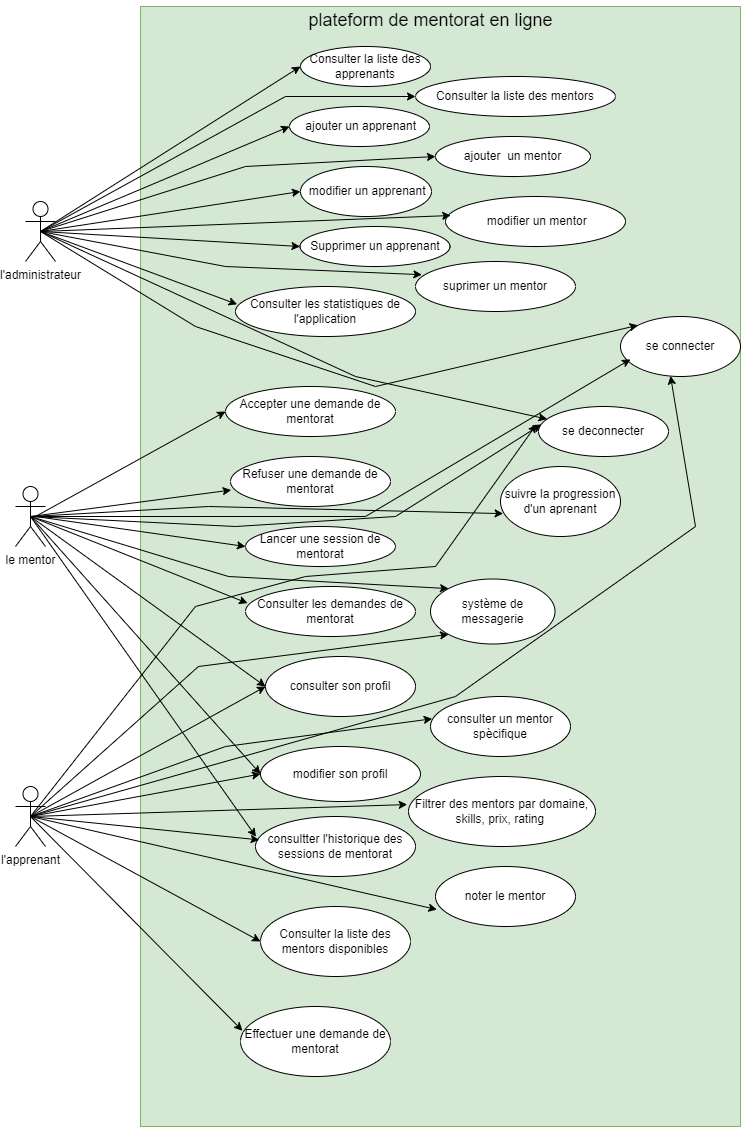

The diagram above was exported from draw.io. Its source (the exported page's mxGraphModel, read from the mxfile embedded in the PNG):
<mxGraphModel dx="1167" dy="646" grid="1" gridSize="10" guides="1" tooltips="1" connect="1" arrows="1" fold="1" page="1" pageScale="1" pageWidth="827" pageHeight="1169" math="0" shadow="0">
  <root>
    <mxCell id="0" />
    <mxCell id="1" parent="0" />
    <mxCell id="rDJzcVPkQI76H2yhka2_-2" value="l'administrateur" style="shape=umlActor;verticalLabelPosition=bottom;verticalAlign=top;html=1;outlineConnect=0;" parent="1" vertex="1">
      <mxGeometry x="67" y="225" width="30" height="60" as="geometry" />
    </mxCell>
    <mxCell id="rDJzcVPkQI76H2yhka2_-3" value="le mentor" style="shape=umlActor;verticalLabelPosition=bottom;verticalAlign=top;html=1;outlineConnect=0;" parent="1" vertex="1">
      <mxGeometry x="57" y="510" width="30" height="60" as="geometry" />
    </mxCell>
    <mxCell id="rDJzcVPkQI76H2yhka2_-4" value="l'apprenant" style="shape=umlActor;verticalLabelPosition=bottom;verticalAlign=top;html=1;outlineConnect=0;" parent="1" vertex="1">
      <mxGeometry x="57" y="810" width="30" height="60" as="geometry" />
    </mxCell>
    <mxCell id="rDJzcVPkQI76H2yhka2_-9" value="" style="rounded=0;whiteSpace=wrap;html=1;fillColor=#d5e8d4;strokeColor=#82b366;" parent="1" vertex="1">
      <mxGeometry x="182" y="30" width="600" height="1120" as="geometry" />
    </mxCell>
    <mxCell id="rDJzcVPkQI76H2yhka2_-8" value="&lt;font style=&quot;font-size: 18px;&quot;&gt;plateform de mentorat en ligne&lt;/font&gt;" style="text;html=1;align=center;verticalAlign=middle;resizable=0;points=[];autosize=1;strokeColor=none;fillColor=none;" parent="1" vertex="1">
      <mxGeometry x="337" y="24" width="270" height="40" as="geometry" />
    </mxCell>
    <mxCell id="rDJzcVPkQI76H2yhka2_-14" value="consulter son profil" style="ellipse;whiteSpace=wrap;html=1;" parent="1" vertex="1">
      <mxGeometry x="307" y="680" width="150" height="60" as="geometry" />
    </mxCell>
    <mxCell id="rDJzcVPkQI76H2yhka2_-15" value="modifier son profil" style="ellipse;whiteSpace=wrap;html=1;" parent="1" vertex="1">
      <mxGeometry x="302" y="770" width="160" height="55" as="geometry" />
    </mxCell>
    <mxCell id="rDJzcVPkQI76H2yhka2_-17" value="consultter l'historique des sessions de mentorat" style="ellipse;whiteSpace=wrap;html=1;" parent="1" vertex="1">
      <mxGeometry x="297" y="840" width="160" height="60" as="geometry" />
    </mxCell>
    <mxCell id="rDJzcVPkQI76H2yhka2_-18" value="se deconnecter" style="ellipse;whiteSpace=wrap;html=1;" parent="1" vertex="1">
      <mxGeometry x="580" y="430" width="130" height="50" as="geometry" />
    </mxCell>
    <mxCell id="rDJzcVPkQI76H2yhka2_-20" value="" style="endArrow=classic;html=1;rounded=0;entryX=0;entryY=0.5;entryDx=0;entryDy=0;exitX=0.5;exitY=0.5;exitDx=0;exitDy=0;exitPerimeter=0;" parent="1" source="rDJzcVPkQI76H2yhka2_-3" target="rDJzcVPkQI76H2yhka2_-14" edge="1">
      <mxGeometry width="50" height="50" relative="1" as="geometry">
        <mxPoint x="507" y="650" as="sourcePoint" />
        <mxPoint x="557" y="600" as="targetPoint" />
      </mxGeometry>
    </mxCell>
    <mxCell id="rDJzcVPkQI76H2yhka2_-22" value="" style="endArrow=classic;html=1;rounded=0;exitX=0.5;exitY=0.5;exitDx=0;exitDy=0;exitPerimeter=0;entryX=0;entryY=0.5;entryDx=0;entryDy=0;" parent="1" source="rDJzcVPkQI76H2yhka2_-3" target="rDJzcVPkQI76H2yhka2_-15" edge="1">
      <mxGeometry width="50" height="50" relative="1" as="geometry">
        <mxPoint x="97" y="600" as="sourcePoint" />
        <mxPoint x="147" y="550" as="targetPoint" />
      </mxGeometry>
    </mxCell>
    <mxCell id="rDJzcVPkQI76H2yhka2_-24" value="" style="endArrow=classic;html=1;rounded=0;entryX=0.003;entryY=0.337;entryDx=0;entryDy=0;entryPerimeter=0;exitX=0.5;exitY=0.5;exitDx=0;exitDy=0;exitPerimeter=0;" parent="1" source="rDJzcVPkQI76H2yhka2_-3" target="rDJzcVPkQI76H2yhka2_-17" edge="1">
      <mxGeometry width="50" height="50" relative="1" as="geometry">
        <mxPoint x="77" y="630" as="sourcePoint" />
        <mxPoint x="127" y="580" as="targetPoint" />
      </mxGeometry>
    </mxCell>
    <mxCell id="rDJzcVPkQI76H2yhka2_-25" value="" style="endArrow=classic;html=1;rounded=0;entryX=0.022;entryY=0.357;entryDx=0;entryDy=0;entryPerimeter=0;exitX=0.5;exitY=0.5;exitDx=0;exitDy=0;exitPerimeter=0;" parent="1" source="rDJzcVPkQI76H2yhka2_-3" target="rDJzcVPkQI76H2yhka2_-18" edge="1">
      <mxGeometry width="50" height="50" relative="1" as="geometry">
        <mxPoint x="97" y="620" as="sourcePoint" />
        <mxPoint x="147" y="570" as="targetPoint" />
        <Array as="points">
          <mxPoint x="277" y="550" />
          <mxPoint x="437" y="540" />
        </Array>
      </mxGeometry>
    </mxCell>
    <mxCell id="rDJzcVPkQI76H2yhka2_-26" value="" style="endArrow=classic;html=1;rounded=0;entryX=0;entryY=0.5;entryDx=0;entryDy=0;exitX=0.5;exitY=0.5;exitDx=0;exitDy=0;exitPerimeter=0;" parent="1" source="rDJzcVPkQI76H2yhka2_-4" target="rDJzcVPkQI76H2yhka2_-14" edge="1">
      <mxGeometry width="50" height="50" relative="1" as="geometry">
        <mxPoint x="87" y="850" as="sourcePoint" />
        <mxPoint x="297" y="560" as="targetPoint" />
      </mxGeometry>
    </mxCell>
    <mxCell id="rDJzcVPkQI76H2yhka2_-27" value="" style="endArrow=classic;html=1;rounded=0;entryX=0;entryY=0.5;entryDx=0;entryDy=0;exitX=0.5;exitY=0.5;exitDx=0;exitDy=0;exitPerimeter=0;" parent="1" source="rDJzcVPkQI76H2yhka2_-4" target="rDJzcVPkQI76H2yhka2_-15" edge="1">
      <mxGeometry width="50" height="50" relative="1" as="geometry">
        <mxPoint x="87" y="840" as="sourcePoint" />
        <mxPoint x="137" y="790" as="targetPoint" />
      </mxGeometry>
    </mxCell>
    <mxCell id="rDJzcVPkQI76H2yhka2_-28" value="" style="endArrow=classic;html=1;rounded=0;entryX=0.023;entryY=0.39;entryDx=0;entryDy=0;entryPerimeter=0;exitX=0.5;exitY=0.5;exitDx=0;exitDy=0;exitPerimeter=0;" parent="1" source="rDJzcVPkQI76H2yhka2_-4" target="rDJzcVPkQI76H2yhka2_-17" edge="1">
      <mxGeometry width="50" height="50" relative="1" as="geometry">
        <mxPoint x="77" y="850" as="sourcePoint" />
        <mxPoint x="127" y="800" as="targetPoint" />
      </mxGeometry>
    </mxCell>
    <mxCell id="rDJzcVPkQI76H2yhka2_-29" value="" style="endArrow=classic;html=1;rounded=0;entryX=-0.015;entryY=0.357;entryDx=0;entryDy=0;entryPerimeter=0;exitX=0.5;exitY=0.5;exitDx=0;exitDy=0;exitPerimeter=0;" parent="1" source="rDJzcVPkQI76H2yhka2_-4" target="rDJzcVPkQI76H2yhka2_-18" edge="1">
      <mxGeometry width="50" height="50" relative="1" as="geometry">
        <mxPoint x="107" y="860" as="sourcePoint" />
        <mxPoint x="157" y="810" as="targetPoint" />
        <Array as="points">
          <mxPoint x="237" y="630" />
          <mxPoint x="347" y="600" />
          <mxPoint x="477" y="590" />
        </Array>
      </mxGeometry>
    </mxCell>
    <mxCell id="rDJzcVPkQI76H2yhka2_-30" value="Consulter les demandes de mentorat" style="ellipse;whiteSpace=wrap;html=1;" parent="1" vertex="1">
      <mxGeometry x="287" y="610" width="170" height="50" as="geometry" />
    </mxCell>
    <mxCell id="rDJzcVPkQI76H2yhka2_-31" value="Lancer une session de mentorat" style="ellipse;whiteSpace=wrap;html=1;" parent="1" vertex="1">
      <mxGeometry x="287" y="550" width="150" height="40" as="geometry" />
    </mxCell>
    <mxCell id="rDJzcVPkQI76H2yhka2_-32" value="Refuser une demande de mentorat" style="ellipse;whiteSpace=wrap;html=1;" parent="1" vertex="1">
      <mxGeometry x="272" y="480" width="160" height="50" as="geometry" />
    </mxCell>
    <mxCell id="rDJzcVPkQI76H2yhka2_-33" value="Accepter une demande de mentorat" style="ellipse;whiteSpace=wrap;html=1;" parent="1" vertex="1">
      <mxGeometry x="267" y="410" width="170" height="50" as="geometry" />
    </mxCell>
    <mxCell id="rDJzcVPkQI76H2yhka2_-34" value="" style="endArrow=classic;html=1;rounded=0;entryX=0.012;entryY=0.334;entryDx=0;entryDy=0;entryPerimeter=0;exitX=0.5;exitY=0.5;exitDx=0;exitDy=0;exitPerimeter=0;" parent="1" source="rDJzcVPkQI76H2yhka2_-3" target="rDJzcVPkQI76H2yhka2_-30" edge="1">
      <mxGeometry width="50" height="50" relative="1" as="geometry">
        <mxPoint x="77" y="540" as="sourcePoint" />
        <mxPoint x="127" y="490" as="targetPoint" />
      </mxGeometry>
    </mxCell>
    <mxCell id="rDJzcVPkQI76H2yhka2_-35" value="" style="endArrow=classic;html=1;rounded=0;entryX=0;entryY=0.5;entryDx=0;entryDy=0;" parent="1" target="rDJzcVPkQI76H2yhka2_-31" edge="1">
      <mxGeometry width="50" height="50" relative="1" as="geometry">
        <mxPoint x="77" y="540" as="sourcePoint" />
        <mxPoint x="127" y="490" as="targetPoint" />
      </mxGeometry>
    </mxCell>
    <mxCell id="rDJzcVPkQI76H2yhka2_-36" value="" style="endArrow=classic;html=1;rounded=0;exitX=0.5;exitY=0.5;exitDx=0;exitDy=0;exitPerimeter=0;entryX=0.004;entryY=0.671;entryDx=0;entryDy=0;entryPerimeter=0;" parent="1" source="rDJzcVPkQI76H2yhka2_-3" target="rDJzcVPkQI76H2yhka2_-32" edge="1">
      <mxGeometry width="50" height="50" relative="1" as="geometry">
        <mxPoint x="77" y="520" as="sourcePoint" />
        <mxPoint x="127" y="470" as="targetPoint" />
      </mxGeometry>
    </mxCell>
    <mxCell id="rDJzcVPkQI76H2yhka2_-37" value="" style="endArrow=classic;html=1;rounded=0;entryX=0;entryY=0.5;entryDx=0;entryDy=0;" parent="1" target="rDJzcVPkQI76H2yhka2_-33" edge="1">
      <mxGeometry width="50" height="50" relative="1" as="geometry">
        <mxPoint x="77" y="540" as="sourcePoint" />
        <mxPoint x="127" y="490" as="targetPoint" />
      </mxGeometry>
    </mxCell>
    <mxCell id="rDJzcVPkQI76H2yhka2_-38" value="Consulter la liste des mentors disponibles" style="ellipse;whiteSpace=wrap;html=1;" parent="1" vertex="1">
      <mxGeometry x="302" y="930" width="150" height="70" as="geometry" />
    </mxCell>
    <mxCell id="rDJzcVPkQI76H2yhka2_-39" value="Effectuer une demande de mentorat" style="ellipse;whiteSpace=wrap;html=1;" parent="1" vertex="1">
      <mxGeometry x="282" y="1030" width="150" height="70" as="geometry" />
    </mxCell>
    <mxCell id="rDJzcVPkQI76H2yhka2_-40" value="" style="endArrow=classic;html=1;rounded=0;entryX=0;entryY=0.5;entryDx=0;entryDy=0;exitX=0.5;exitY=0.5;exitDx=0;exitDy=0;exitPerimeter=0;" parent="1" source="rDJzcVPkQI76H2yhka2_-4" target="rDJzcVPkQI76H2yhka2_-38" edge="1">
      <mxGeometry width="50" height="50" relative="1" as="geometry">
        <mxPoint x="117" y="880" as="sourcePoint" />
        <mxPoint x="167" y="830" as="targetPoint" />
      </mxGeometry>
    </mxCell>
    <mxCell id="rDJzcVPkQI76H2yhka2_-41" value="" style="endArrow=classic;html=1;rounded=0;entryX=0.013;entryY=0.346;entryDx=0;entryDy=0;entryPerimeter=0;exitX=0.5;exitY=0.5;exitDx=0;exitDy=0;exitPerimeter=0;" parent="1" source="rDJzcVPkQI76H2yhka2_-4" target="rDJzcVPkQI76H2yhka2_-39" edge="1">
      <mxGeometry width="50" height="50" relative="1" as="geometry">
        <mxPoint x="97" y="900" as="sourcePoint" />
        <mxPoint x="147" y="850" as="targetPoint" />
      </mxGeometry>
    </mxCell>
    <mxCell id="rDJzcVPkQI76H2yhka2_-42" value="Consulter la liste des mentors" style="ellipse;whiteSpace=wrap;html=1;" parent="1" vertex="1">
      <mxGeometry x="457" y="100" width="200" height="40" as="geometry" />
    </mxCell>
    <mxCell id="rDJzcVPkQI76H2yhka2_-43" value="ajouter&amp;nbsp;&amp;nbsp;un mentor" style="ellipse;whiteSpace=wrap;html=1;" parent="1" vertex="1">
      <mxGeometry x="477" y="160" width="155" height="40" as="geometry" />
    </mxCell>
    <mxCell id="rDJzcVPkQI76H2yhka2_-44" value="&amp;nbsp;modifier un mentor" style="ellipse;whiteSpace=wrap;html=1;" parent="1" vertex="1">
      <mxGeometry x="487" y="220" width="180" height="50" as="geometry" />
    </mxCell>
    <mxCell id="rDJzcVPkQI76H2yhka2_-45" value="suprimer un mentor" style="ellipse;whiteSpace=wrap;html=1;" parent="1" vertex="1">
      <mxGeometry x="457" y="285" width="160" height="50" as="geometry" />
    </mxCell>
    <mxCell id="rDJzcVPkQI76H2yhka2_-46" value="Supprimer un apprenant" style="ellipse;whiteSpace=wrap;html=1;" parent="1" vertex="1">
      <mxGeometry x="341.5" y="250" width="150" height="40" as="geometry" />
    </mxCell>
    <mxCell id="rDJzcVPkQI76H2yhka2_-47" style="edgeStyle=orthogonalEdgeStyle;rounded=0;orthogonalLoop=1;jettySize=auto;html=1;exitX=0.5;exitY=1;exitDx=0;exitDy=0;" parent="1" source="rDJzcVPkQI76H2yhka2_-43" target="rDJzcVPkQI76H2yhka2_-43" edge="1">
      <mxGeometry relative="1" as="geometry" />
    </mxCell>
    <mxCell id="rDJzcVPkQI76H2yhka2_-48" value="&amp;nbsp;ajouter un apprenant" style="ellipse;whiteSpace=wrap;html=1;" parent="1" vertex="1">
      <mxGeometry x="331" y="130" width="140" height="40" as="geometry" />
    </mxCell>
    <mxCell id="rDJzcVPkQI76H2yhka2_-49" value="Consulter la liste des apprenants" style="ellipse;whiteSpace=wrap;html=1;" parent="1" vertex="1">
      <mxGeometry x="342" y="70" width="130" height="40" as="geometry" />
    </mxCell>
    <mxCell id="rDJzcVPkQI76H2yhka2_-50" value="Consulter les statistiques de l'application" style="ellipse;whiteSpace=wrap;html=1;" parent="1" vertex="1">
      <mxGeometry x="277" y="310" width="180" height="50" as="geometry" />
    </mxCell>
    <mxCell id="rDJzcVPkQI76H2yhka2_-51" value="&amp;nbsp;modifier un apprenant" style="ellipse;whiteSpace=wrap;html=1;" parent="1" vertex="1">
      <mxGeometry x="342" y="190" width="131" height="50" as="geometry" />
    </mxCell>
    <mxCell id="rDJzcVPkQI76H2yhka2_-53" value="" style="endArrow=classic;html=1;rounded=0;entryX=0;entryY=0.5;entryDx=0;entryDy=0;exitX=0.5;exitY=0.5;exitDx=0;exitDy=0;exitPerimeter=0;" parent="1" source="rDJzcVPkQI76H2yhka2_-2" target="rDJzcVPkQI76H2yhka2_-49" edge="1">
      <mxGeometry width="50" height="50" relative="1" as="geometry">
        <mxPoint x="107" y="260" as="sourcePoint" />
        <mxPoint x="157" y="210" as="targetPoint" />
      </mxGeometry>
    </mxCell>
    <mxCell id="rDJzcVPkQI76H2yhka2_-54" value="" style="endArrow=classic;html=1;rounded=0;entryX=0;entryY=0.5;entryDx=0;entryDy=0;exitX=0.5;exitY=0.5;exitDx=0;exitDy=0;exitPerimeter=0;" parent="1" source="rDJzcVPkQI76H2yhka2_-2" target="rDJzcVPkQI76H2yhka2_-48" edge="1">
      <mxGeometry width="50" height="50" relative="1" as="geometry">
        <mxPoint x="97" y="290" as="sourcePoint" />
        <mxPoint x="147" y="240" as="targetPoint" />
      </mxGeometry>
    </mxCell>
    <mxCell id="rDJzcVPkQI76H2yhka2_-55" value="" style="endArrow=classic;html=1;rounded=0;entryX=0;entryY=0.5;entryDx=0;entryDy=0;exitX=0.5;exitY=0.5;exitDx=0;exitDy=0;exitPerimeter=0;" parent="1" source="rDJzcVPkQI76H2yhka2_-2" target="rDJzcVPkQI76H2yhka2_-51" edge="1">
      <mxGeometry width="50" height="50" relative="1" as="geometry">
        <mxPoint x="67" y="390" as="sourcePoint" />
        <mxPoint x="117" y="340" as="targetPoint" />
      </mxGeometry>
    </mxCell>
    <mxCell id="rDJzcVPkQI76H2yhka2_-56" value="" style="endArrow=classic;html=1;rounded=0;entryX=0;entryY=0.5;entryDx=0;entryDy=0;exitX=0.5;exitY=0.5;exitDx=0;exitDy=0;exitPerimeter=0;" parent="1" source="rDJzcVPkQI76H2yhka2_-2" target="rDJzcVPkQI76H2yhka2_-46" edge="1">
      <mxGeometry width="50" height="50" relative="1" as="geometry">
        <mxPoint x="57" y="400" as="sourcePoint" />
        <mxPoint x="107" y="350" as="targetPoint" />
      </mxGeometry>
    </mxCell>
    <mxCell id="rDJzcVPkQI76H2yhka2_-57" value="" style="endArrow=classic;html=1;rounded=0;entryX=0.009;entryY=0.356;entryDx=0;entryDy=0;entryPerimeter=0;exitX=0.5;exitY=0.5;exitDx=0;exitDy=0;exitPerimeter=0;" parent="1" source="rDJzcVPkQI76H2yhka2_-2" target="rDJzcVPkQI76H2yhka2_-50" edge="1">
      <mxGeometry width="50" height="50" relative="1" as="geometry">
        <mxPoint x="77" y="360" as="sourcePoint" />
        <mxPoint x="127" y="310" as="targetPoint" />
      </mxGeometry>
    </mxCell>
    <mxCell id="rDJzcVPkQI76H2yhka2_-59" value="" style="endArrow=classic;html=1;rounded=0;entryX=0;entryY=0.5;entryDx=0;entryDy=0;exitX=0.5;exitY=0.5;exitDx=0;exitDy=0;exitPerimeter=0;" parent="1" source="rDJzcVPkQI76H2yhka2_-2" target="rDJzcVPkQI76H2yhka2_-42" edge="1">
      <mxGeometry width="50" height="50" relative="1" as="geometry">
        <mxPoint x="107" y="270" as="sourcePoint" />
        <mxPoint x="157" y="220" as="targetPoint" />
        <Array as="points">
          <mxPoint x="327" y="120" />
        </Array>
      </mxGeometry>
    </mxCell>
    <mxCell id="rDJzcVPkQI76H2yhka2_-60" value="" style="endArrow=classic;html=1;rounded=0;exitX=0.5;exitY=0.5;exitDx=0;exitDy=0;exitPerimeter=0;entryX=0;entryY=0.5;entryDx=0;entryDy=0;" parent="1" source="rDJzcVPkQI76H2yhka2_-2" target="rDJzcVPkQI76H2yhka2_-43" edge="1">
      <mxGeometry width="50" height="50" relative="1" as="geometry">
        <mxPoint x="117" y="330" as="sourcePoint" />
        <mxPoint x="167" y="280" as="targetPoint" />
        <Array as="points">
          <mxPoint x="287" y="190" />
        </Array>
      </mxGeometry>
    </mxCell>
    <mxCell id="rDJzcVPkQI76H2yhka2_-61" value="" style="endArrow=classic;html=1;rounded=0;entryX=0.029;entryY=0.38;entryDx=0;entryDy=0;entryPerimeter=0;exitX=0.5;exitY=0.5;exitDx=0;exitDy=0;exitPerimeter=0;" parent="1" source="rDJzcVPkQI76H2yhka2_-2" target="rDJzcVPkQI76H2yhka2_-44" edge="1">
      <mxGeometry width="50" height="50" relative="1" as="geometry">
        <mxPoint x="137" y="300" as="sourcePoint" />
        <mxPoint x="187" y="250" as="targetPoint" />
      </mxGeometry>
    </mxCell>
    <mxCell id="rDJzcVPkQI76H2yhka2_-62" value="" style="endArrow=classic;html=1;rounded=0;entryX=0.04;entryY=0.264;entryDx=0;entryDy=0;entryPerimeter=0;exitX=0.5;exitY=0.5;exitDx=0;exitDy=0;exitPerimeter=0;" parent="1" source="rDJzcVPkQI76H2yhka2_-2" target="rDJzcVPkQI76H2yhka2_-45" edge="1">
      <mxGeometry width="50" height="50" relative="1" as="geometry">
        <mxPoint x="97" y="360" as="sourcePoint" />
        <mxPoint x="147" y="310" as="targetPoint" />
        <Array as="points">
          <mxPoint x="267" y="290" />
        </Array>
      </mxGeometry>
    </mxCell>
    <mxCell id="rDJzcVPkQI76H2yhka2_-63" value="consulter un mentor spècifique" style="ellipse;whiteSpace=wrap;html=1;" parent="1" vertex="1">
      <mxGeometry x="472" y="720" width="140" height="60" as="geometry" />
    </mxCell>
    <mxCell id="rDJzcVPkQI76H2yhka2_-64" value="" style="endArrow=classic;html=1;rounded=0;exitX=0.5;exitY=0.5;exitDx=0;exitDy=0;exitPerimeter=0;entryX=0.012;entryY=0.371;entryDx=0;entryDy=0;entryPerimeter=0;" parent="1" source="rDJzcVPkQI76H2yhka2_-4" target="rDJzcVPkQI76H2yhka2_-63" edge="1">
      <mxGeometry width="50" height="50" relative="1" as="geometry">
        <mxPoint x="397" y="860" as="sourcePoint" />
        <mxPoint x="447" y="810" as="targetPoint" />
        <Array as="points">
          <mxPoint x="267" y="770" />
        </Array>
      </mxGeometry>
    </mxCell>
    <mxCell id="rDJzcVPkQI76H2yhka2_-65" value="Filtrer des mentors par domaine, skills, prix, rating&amp;nbsp;" style="ellipse;whiteSpace=wrap;html=1;" parent="1" vertex="1">
      <mxGeometry x="450" y="800" width="187" height="70" as="geometry" />
    </mxCell>
    <mxCell id="rDJzcVPkQI76H2yhka2_-66" value="" style="endArrow=classic;html=1;rounded=0;exitX=0.5;exitY=0.5;exitDx=0;exitDy=0;exitPerimeter=0;entryX=-0.007;entryY=0.401;entryDx=0;entryDy=0;entryPerimeter=0;" parent="1" source="rDJzcVPkQI76H2yhka2_-4" target="rDJzcVPkQI76H2yhka2_-65" edge="1">
      <mxGeometry width="50" height="50" relative="1" as="geometry">
        <mxPoint x="317" y="960" as="sourcePoint" />
        <mxPoint x="367" y="910" as="targetPoint" />
      </mxGeometry>
    </mxCell>
    <mxCell id="rDJzcVPkQI76H2yhka2_-67" value="se connecter" style="ellipse;whiteSpace=wrap;html=1;" parent="1" vertex="1">
      <mxGeometry x="662" y="340" width="120" height="60" as="geometry" />
    </mxCell>
    <mxCell id="rDJzcVPkQI76H2yhka2_-68" value="" style="endArrow=classic;html=1;rounded=0;exitX=0.5;exitY=0.5;exitDx=0;exitDy=0;exitPerimeter=0;entryX=0;entryY=0;entryDx=0;entryDy=0;" parent="1" source="rDJzcVPkQI76H2yhka2_-2" target="rDJzcVPkQI76H2yhka2_-67" edge="1">
      <mxGeometry width="50" height="50" relative="1" as="geometry">
        <mxPoint x="487" y="560" as="sourcePoint" />
        <mxPoint x="537" y="510" as="targetPoint" />
        <Array as="points">
          <mxPoint x="237" y="350" />
          <mxPoint x="417" y="410" />
        </Array>
      </mxGeometry>
    </mxCell>
    <mxCell id="rDJzcVPkQI76H2yhka2_-69" value="" style="endArrow=classic;html=1;rounded=0;exitX=0.5;exitY=0.5;exitDx=0;exitDy=0;exitPerimeter=0;entryX=0.083;entryY=0.714;entryDx=0;entryDy=0;entryPerimeter=0;" parent="1" source="rDJzcVPkQI76H2yhka2_-3" target="rDJzcVPkQI76H2yhka2_-67" edge="1">
      <mxGeometry width="50" height="50" relative="1" as="geometry">
        <mxPoint x="487" y="590" as="sourcePoint" />
        <mxPoint x="537" y="540" as="targetPoint" />
        <Array as="points">
          <mxPoint x="407" y="540" />
        </Array>
      </mxGeometry>
    </mxCell>
    <mxCell id="rDJzcVPkQI76H2yhka2_-70" value="" style="endArrow=classic;html=1;rounded=0;exitX=0.5;exitY=0.5;exitDx=0;exitDy=0;exitPerimeter=0;entryX=0.417;entryY=0.992;entryDx=0;entryDy=0;entryPerimeter=0;" parent="1" source="rDJzcVPkQI76H2yhka2_-4" target="rDJzcVPkQI76H2yhka2_-67" edge="1">
      <mxGeometry width="50" height="50" relative="1" as="geometry">
        <mxPoint x="487" y="710" as="sourcePoint" />
        <mxPoint x="537" y="660" as="targetPoint" />
        <Array as="points">
          <mxPoint x="497" y="720" />
          <mxPoint x="737" y="550" />
        </Array>
      </mxGeometry>
    </mxCell>
    <mxCell id="rDJzcVPkQI76H2yhka2_-71" value="" style="endArrow=classic;html=1;rounded=0;exitX=0.5;exitY=0.5;exitDx=0;exitDy=0;exitPerimeter=0;" parent="1" source="rDJzcVPkQI76H2yhka2_-2" target="rDJzcVPkQI76H2yhka2_-18" edge="1">
      <mxGeometry width="50" height="50" relative="1" as="geometry">
        <mxPoint x="427" y="440" as="sourcePoint" />
        <mxPoint x="477" y="390" as="targetPoint" />
        <Array as="points">
          <mxPoint x="397" y="400" />
        </Array>
      </mxGeometry>
    </mxCell>
    <mxCell id="h1WvvlES6QspX56L89Lh-1" value="noter le mentor" style="ellipse;whiteSpace=wrap;html=1;" parent="1" vertex="1">
      <mxGeometry x="477" y="890" width="140" height="60" as="geometry" />
    </mxCell>
    <mxCell id="h1WvvlES6QspX56L89Lh-2" value="" style="endArrow=classic;html=1;rounded=0;exitX=0.5;exitY=0.5;exitDx=0;exitDy=0;exitPerimeter=0;entryX=0.01;entryY=0.718;entryDx=0;entryDy=0;entryPerimeter=0;" parent="1" source="rDJzcVPkQI76H2yhka2_-4" target="h1WvvlES6QspX56L89Lh-1" edge="1">
      <mxGeometry width="50" height="50" relative="1" as="geometry">
        <mxPoint x="360" y="850" as="sourcePoint" />
        <mxPoint x="410" y="800" as="targetPoint" />
      </mxGeometry>
    </mxCell>
    <mxCell id="P_3xH9De0xxv4M7_ZR_i-3" value="système de messagerie" style="ellipse;whiteSpace=wrap;html=1;" parent="1" vertex="1">
      <mxGeometry x="472" y="602.5" width="124.5" height="65" as="geometry" />
    </mxCell>
    <mxCell id="P_3xH9De0xxv4M7_ZR_i-6" value="" style="endArrow=classic;html=1;rounded=0;exitX=0.5;exitY=0.5;exitDx=0;exitDy=0;exitPerimeter=0;entryX=0;entryY=0;entryDx=0;entryDy=0;" parent="1" source="rDJzcVPkQI76H2yhka2_-3" target="P_3xH9De0xxv4M7_ZR_i-3" edge="1">
      <mxGeometry width="50" height="50" relative="1" as="geometry">
        <mxPoint x="380" y="670" as="sourcePoint" />
        <mxPoint x="430" y="620" as="targetPoint" />
        <Array as="points">
          <mxPoint x="270" y="600" />
        </Array>
      </mxGeometry>
    </mxCell>
    <mxCell id="P_3xH9De0xxv4M7_ZR_i-7" value="" style="endArrow=classic;html=1;rounded=0;exitX=0.5;exitY=0.5;exitDx=0;exitDy=0;exitPerimeter=0;entryX=0;entryY=1;entryDx=0;entryDy=0;" parent="1" source="rDJzcVPkQI76H2yhka2_-4" target="P_3xH9De0xxv4M7_ZR_i-3" edge="1">
      <mxGeometry width="50" height="50" relative="1" as="geometry">
        <mxPoint x="310" y="770" as="sourcePoint" />
        <mxPoint x="360" y="720" as="targetPoint" />
        <Array as="points">
          <mxPoint x="240" y="690" />
        </Array>
      </mxGeometry>
    </mxCell>
    <mxCell id="rqRmUtHdKnrMbGCVUl00-1" value="suivre la progression d'un aprenant" style="ellipse;whiteSpace=wrap;html=1;" parent="1" vertex="1">
      <mxGeometry x="542" y="490" width="120" height="70" as="geometry" />
    </mxCell>
    <mxCell id="rqRmUtHdKnrMbGCVUl00-2" value="" style="endArrow=classic;html=1;rounded=0;exitX=0.5;exitY=0.5;exitDx=0;exitDy=0;exitPerimeter=0;entryX=0.022;entryY=0.673;entryDx=0;entryDy=0;entryPerimeter=0;" parent="1" source="rDJzcVPkQI76H2yhka2_-3" target="rqRmUtHdKnrMbGCVUl00-1" edge="1">
      <mxGeometry width="50" height="50" relative="1" as="geometry">
        <mxPoint x="460" y="590" as="sourcePoint" />
        <mxPoint x="510" y="540" as="targetPoint" />
        <Array as="points">
          <mxPoint x="250" y="530" />
        </Array>
      </mxGeometry>
    </mxCell>
  </root>
</mxGraphModel>